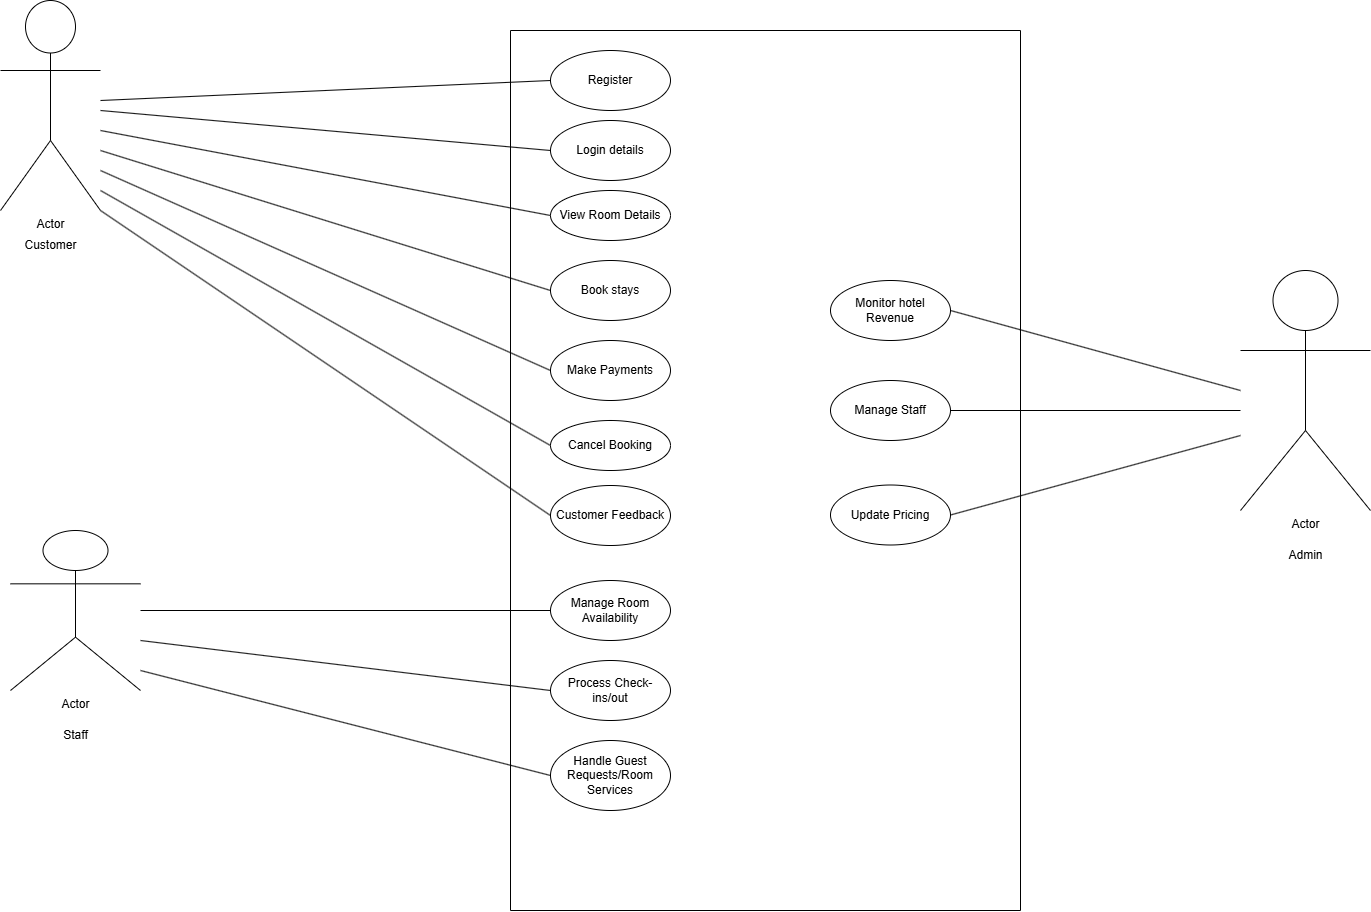

The diagram above was exported from draw.io. Its source (the exported page's mxGraphModel, read from the mxfile embedded in the PNG):
<mxGraphModel dx="2977" dy="870" grid="1" gridSize="10" guides="1" tooltips="1" connect="1" arrows="1" fold="1" page="1" pageScale="1" pageWidth="827" pageHeight="1169" math="0" shadow="0">
  <root>
    <mxCell id="0" />
    <mxCell id="1" parent="0" />
    <mxCell id="KiBIU96PnfxS73Pz3Qce-1" value="" style="swimlane;startSize=0;" parent="1" vertex="1">
      <mxGeometry x="430" y="130" width="510" height="880" as="geometry" />
    </mxCell>
    <mxCell id="KiBIU96PnfxS73Pz3Qce-2" value="Register" style="ellipse;whiteSpace=wrap;html=1;" parent="KiBIU96PnfxS73Pz3Qce-1" vertex="1">
      <mxGeometry x="40" y="20" width="120" height="60" as="geometry" />
    </mxCell>
    <mxCell id="KiBIU96PnfxS73Pz3Qce-3" value="Login details" style="ellipse;whiteSpace=wrap;html=1;" parent="KiBIU96PnfxS73Pz3Qce-1" vertex="1">
      <mxGeometry x="40" y="90" width="120" height="60" as="geometry" />
    </mxCell>
    <mxCell id="KiBIU96PnfxS73Pz3Qce-5" value="Book stays" style="ellipse;whiteSpace=wrap;html=1;" parent="KiBIU96PnfxS73Pz3Qce-1" vertex="1">
      <mxGeometry x="40" y="230" width="120" height="60" as="geometry" />
    </mxCell>
    <mxCell id="KiBIU96PnfxS73Pz3Qce-6" value="Make Payments" style="ellipse;whiteSpace=wrap;html=1;" parent="KiBIU96PnfxS73Pz3Qce-1" vertex="1">
      <mxGeometry x="40" y="310" width="120" height="60" as="geometry" />
    </mxCell>
    <mxCell id="KiBIU96PnfxS73Pz3Qce-7" value="Manage Room Availability" style="ellipse;whiteSpace=wrap;html=1;" parent="KiBIU96PnfxS73Pz3Qce-1" vertex="1">
      <mxGeometry x="40" y="550" width="120" height="60" as="geometry" />
    </mxCell>
    <mxCell id="KiBIU96PnfxS73Pz3Qce-8" value="Process Check-ins/out" style="ellipse;whiteSpace=wrap;html=1;" parent="KiBIU96PnfxS73Pz3Qce-1" vertex="1">
      <mxGeometry x="40" y="630" width="120" height="60" as="geometry" />
    </mxCell>
    <mxCell id="KiBIU96PnfxS73Pz3Qce-9" value="Handle Guest Requests/Room Services" style="ellipse;whiteSpace=wrap;html=1;" parent="KiBIU96PnfxS73Pz3Qce-1" vertex="1">
      <mxGeometry x="40" y="710" width="120" height="70" as="geometry" />
    </mxCell>
    <mxCell id="KiBIU96PnfxS73Pz3Qce-10" value="View Room Details" style="ellipse;whiteSpace=wrap;html=1;" parent="KiBIU96PnfxS73Pz3Qce-1" vertex="1">
      <mxGeometry x="40" y="160" width="120" height="50" as="geometry" />
    </mxCell>
    <mxCell id="KiBIU96PnfxS73Pz3Qce-11" value="Cancel Booking" style="ellipse;whiteSpace=wrap;html=1;" parent="KiBIU96PnfxS73Pz3Qce-1" vertex="1">
      <mxGeometry x="40" y="390" width="120" height="50" as="geometry" />
    </mxCell>
    <mxCell id="KiBIU96PnfxS73Pz3Qce-16" value="Customer Feedback" style="ellipse;whiteSpace=wrap;html=1;" parent="KiBIU96PnfxS73Pz3Qce-1" vertex="1">
      <mxGeometry x="40" y="455" width="120" height="60" as="geometry" />
    </mxCell>
    <mxCell id="KiBIU96PnfxS73Pz3Qce-17" value="Monitor hotel Revenue" style="ellipse;whiteSpace=wrap;html=1;" parent="KiBIU96PnfxS73Pz3Qce-1" vertex="1">
      <mxGeometry x="320" y="250" width="120" height="60" as="geometry" />
    </mxCell>
    <mxCell id="KiBIU96PnfxS73Pz3Qce-18" value="Manage Staff" style="ellipse;whiteSpace=wrap;html=1;" parent="KiBIU96PnfxS73Pz3Qce-1" vertex="1">
      <mxGeometry x="320" y="350" width="120" height="60" as="geometry" />
    </mxCell>
    <mxCell id="KiBIU96PnfxS73Pz3Qce-19" value="Update Pricing" style="ellipse;whiteSpace=wrap;html=1;" parent="KiBIU96PnfxS73Pz3Qce-1" vertex="1">
      <mxGeometry x="320" y="454.5" width="120" height="60" as="geometry" />
    </mxCell>
    <mxCell id="KiBIU96PnfxS73Pz3Qce-12" value="Actor" style="shape=umlActor;verticalLabelPosition=bottom;verticalAlign=top;html=1;outlineConnect=0;" parent="1" vertex="1">
      <mxGeometry x="-80" y="100" width="100" height="210" as="geometry" />
    </mxCell>
    <mxCell id="KiBIU96PnfxS73Pz3Qce-13" value="Actor" style="shape=umlActor;verticalLabelPosition=bottom;verticalAlign=top;html=1;outlineConnect=0;" parent="1" vertex="1">
      <mxGeometry x="-70" y="630" width="130" height="160" as="geometry" />
    </mxCell>
    <mxCell id="KiBIU96PnfxS73Pz3Qce-14" value="Customer" style="text;html=1;align=center;verticalAlign=middle;resizable=0;points=[];autosize=1;strokeColor=none;fillColor=none;" parent="1" vertex="1">
      <mxGeometry x="-70" y="330" width="80" height="30" as="geometry" />
    </mxCell>
    <mxCell id="KiBIU96PnfxS73Pz3Qce-15" value="Staff" style="text;html=1;align=center;verticalAlign=middle;resizable=0;points=[];autosize=1;strokeColor=none;fillColor=none;" parent="1" vertex="1">
      <mxGeometry x="-30" y="820" width="50" height="30" as="geometry" />
    </mxCell>
    <mxCell id="KiBIU96PnfxS73Pz3Qce-20" value="Actor" style="shape=umlActor;verticalLabelPosition=bottom;verticalAlign=top;html=1;outlineConnect=0;" parent="1" vertex="1">
      <mxGeometry x="1160" y="370" width="130" height="240" as="geometry" />
    </mxCell>
    <mxCell id="KiBIU96PnfxS73Pz3Qce-34" value="Admin" style="text;html=1;align=center;verticalAlign=middle;resizable=0;points=[];autosize=1;strokeColor=none;fillColor=none;" parent="1" vertex="1">
      <mxGeometry x="1195" y="640" width="60" height="30" as="geometry" />
    </mxCell>
    <mxCell id="pUQ0TxH5MssQ6u3GmjxG-1" value="" style="endArrow=none;html=1;rounded=0;entryX=0;entryY=0.5;entryDx=0;entryDy=0;" edge="1" parent="1" target="KiBIU96PnfxS73Pz3Qce-2">
      <mxGeometry width="50" height="50" relative="1" as="geometry">
        <mxPoint x="20" y="200" as="sourcePoint" />
        <mxPoint x="70" y="150" as="targetPoint" />
      </mxGeometry>
    </mxCell>
    <mxCell id="pUQ0TxH5MssQ6u3GmjxG-2" value="" style="endArrow=none;html=1;rounded=0;entryX=0;entryY=0.5;entryDx=0;entryDy=0;" edge="1" parent="1" target="KiBIU96PnfxS73Pz3Qce-3">
      <mxGeometry width="50" height="50" relative="1" as="geometry">
        <mxPoint x="20" y="210" as="sourcePoint" />
        <mxPoint x="70" y="160" as="targetPoint" />
      </mxGeometry>
    </mxCell>
    <mxCell id="pUQ0TxH5MssQ6u3GmjxG-3" value="" style="endArrow=none;html=1;rounded=0;entryX=0;entryY=0.5;entryDx=0;entryDy=0;" edge="1" parent="1" target="KiBIU96PnfxS73Pz3Qce-10">
      <mxGeometry width="50" height="50" relative="1" as="geometry">
        <mxPoint x="20" y="230" as="sourcePoint" />
        <mxPoint x="70" y="180" as="targetPoint" />
      </mxGeometry>
    </mxCell>
    <mxCell id="pUQ0TxH5MssQ6u3GmjxG-4" value="" style="endArrow=none;html=1;rounded=0;entryX=0;entryY=0.5;entryDx=0;entryDy=0;" edge="1" parent="1" target="KiBIU96PnfxS73Pz3Qce-5">
      <mxGeometry width="50" height="50" relative="1" as="geometry">
        <mxPoint x="20" y="250" as="sourcePoint" />
        <mxPoint x="70" y="200" as="targetPoint" />
      </mxGeometry>
    </mxCell>
    <mxCell id="pUQ0TxH5MssQ6u3GmjxG-5" value="" style="endArrow=none;html=1;rounded=0;entryX=0;entryY=0.5;entryDx=0;entryDy=0;" edge="1" parent="1" target="KiBIU96PnfxS73Pz3Qce-6">
      <mxGeometry width="50" height="50" relative="1" as="geometry">
        <mxPoint x="20" y="270" as="sourcePoint" />
        <mxPoint x="70" y="220" as="targetPoint" />
      </mxGeometry>
    </mxCell>
    <mxCell id="pUQ0TxH5MssQ6u3GmjxG-6" value="" style="endArrow=none;html=1;rounded=0;entryX=0;entryY=0.5;entryDx=0;entryDy=0;" edge="1" parent="1" target="KiBIU96PnfxS73Pz3Qce-11">
      <mxGeometry width="50" height="50" relative="1" as="geometry">
        <mxPoint x="20" y="290" as="sourcePoint" />
        <mxPoint x="70" y="240" as="targetPoint" />
      </mxGeometry>
    </mxCell>
    <mxCell id="pUQ0TxH5MssQ6u3GmjxG-7" value="" style="endArrow=none;html=1;rounded=0;entryX=0;entryY=0.5;entryDx=0;entryDy=0;" edge="1" parent="1" target="KiBIU96PnfxS73Pz3Qce-16">
      <mxGeometry width="50" height="50" relative="1" as="geometry">
        <mxPoint x="20" y="310" as="sourcePoint" />
        <mxPoint x="70" y="260" as="targetPoint" />
      </mxGeometry>
    </mxCell>
    <mxCell id="pUQ0TxH5MssQ6u3GmjxG-8" value="" style="endArrow=none;html=1;rounded=0;entryX=0;entryY=0.5;entryDx=0;entryDy=0;" edge="1" parent="1" target="KiBIU96PnfxS73Pz3Qce-7">
      <mxGeometry width="50" height="50" relative="1" as="geometry">
        <mxPoint x="60" y="710" as="sourcePoint" />
        <mxPoint x="110" y="660" as="targetPoint" />
      </mxGeometry>
    </mxCell>
    <mxCell id="pUQ0TxH5MssQ6u3GmjxG-9" value="" style="endArrow=none;html=1;rounded=0;entryX=0;entryY=0.5;entryDx=0;entryDy=0;" edge="1" parent="1" target="KiBIU96PnfxS73Pz3Qce-8">
      <mxGeometry width="50" height="50" relative="1" as="geometry">
        <mxPoint x="60" y="740" as="sourcePoint" />
        <mxPoint x="110" y="690" as="targetPoint" />
      </mxGeometry>
    </mxCell>
    <mxCell id="pUQ0TxH5MssQ6u3GmjxG-10" value="" style="endArrow=none;html=1;rounded=0;entryX=0;entryY=0.5;entryDx=0;entryDy=0;" edge="1" parent="1" target="KiBIU96PnfxS73Pz3Qce-9">
      <mxGeometry width="50" height="50" relative="1" as="geometry">
        <mxPoint x="60" y="770" as="sourcePoint" />
        <mxPoint x="110" y="720" as="targetPoint" />
      </mxGeometry>
    </mxCell>
    <mxCell id="pUQ0TxH5MssQ6u3GmjxG-11" value="" style="endArrow=none;html=1;rounded=0;exitX=1;exitY=0.5;exitDx=0;exitDy=0;" edge="1" parent="1" source="KiBIU96PnfxS73Pz3Qce-17">
      <mxGeometry width="50" height="50" relative="1" as="geometry">
        <mxPoint x="1110" y="540" as="sourcePoint" />
        <mxPoint x="1160" y="490" as="targetPoint" />
      </mxGeometry>
    </mxCell>
    <mxCell id="pUQ0TxH5MssQ6u3GmjxG-14" value="" style="endArrow=none;html=1;rounded=0;exitX=1;exitY=0.5;exitDx=0;exitDy=0;" edge="1" parent="1" source="KiBIU96PnfxS73Pz3Qce-18">
      <mxGeometry width="50" height="50" relative="1" as="geometry">
        <mxPoint x="1110" y="560" as="sourcePoint" />
        <mxPoint x="1160" y="510" as="targetPoint" />
      </mxGeometry>
    </mxCell>
    <mxCell id="pUQ0TxH5MssQ6u3GmjxG-15" value="" style="endArrow=none;html=1;rounded=0;exitX=1;exitY=0.5;exitDx=0;exitDy=0;" edge="1" parent="1" source="KiBIU96PnfxS73Pz3Qce-19">
      <mxGeometry width="50" height="50" relative="1" as="geometry">
        <mxPoint x="1110" y="585" as="sourcePoint" />
        <mxPoint x="1160" y="535" as="targetPoint" />
      </mxGeometry>
    </mxCell>
  </root>
</mxGraphModel>